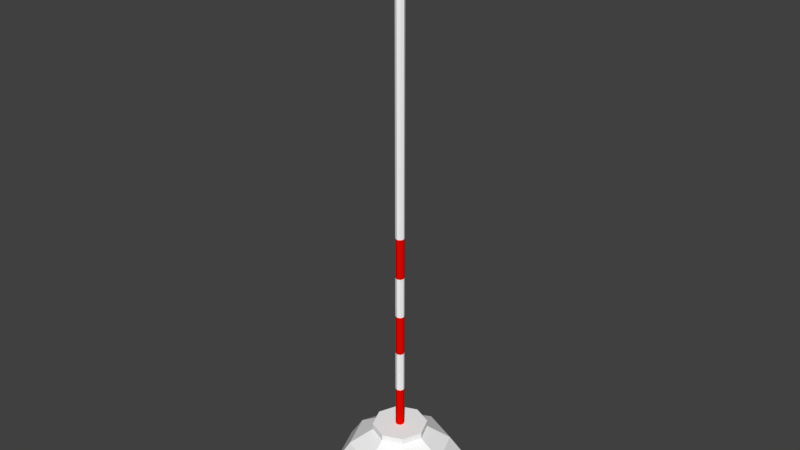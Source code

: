 # Source: Canvas.blend  (saved by Blender 2.78.0; exported with 4.5.12 LTS)
import bpy
from mathutils import Matrix  # noqa: F401  (used for matrix-valued properties, if any)

bpy.ops.wm.read_factory_settings(use_empty=True)
scene = bpy.context.scene
scene.name = 'Scene'

# ---- collections
col_collection_1 = bpy.data.collections.new('Collection 1'); scene.collection.children.link(col_collection_1)

# ---- materials (node trees are filled in below, after node groups)
mat_white = bpy.data.materials.new('white')
mat_white.alpha_threshold = 0.0
mat_white.use_transparent_shadow = False
mat_white.diffuse_color = (1.0, 1.0, 1.0, 1.0)
mat_white.roughness = 0.5
mat_white.specular_intensity = 0.0
mat_red = bpy.data.materials.new('red')
mat_red.alpha_threshold = 0.0
mat_red.use_transparent_shadow = False
mat_red.diffuse_color = (0.8, 0.003078, 0.0, 1.0)
mat_red.roughness = 0.5
mat_red.specular_intensity = 0.0

# ---- material node trees

# ---- world
world_world = bpy.data.worlds.new('World'); scene.world = world_world
world_world.color = (0.05088, 0.05088, 0.05088)
world_world.use_sun_shadow = False
world_world.sun_shadow_jitter_overblur = 0.0
world_world.cycles.sampling_method = 'MANUAL'

# ---- meshes
me_sphere = bpy.data.meshes.new('Sphere')
me_sphere.from_pydata([(0.0, 0.3827, 0.9239), (0.2706, 0.2706, 0.9239), (0.5, 0.5, 0.7071), (0.6533, 0.6533, 0.3827), (0.7071, 0.7071, -4.371e-08), (0.3827, 1.485e-07, 0.9239), (0.7071, 1.634e-07, 0.7071), (0.9239, 1.634e-07, 0.3827), (1.0, 1.336e-07, -4.371e-08), (0.2706, -0.2706, 0.9239), (0.5, -0.5, 0.7071), (0.6533, -0.6533, 0.3827), (0.7071, -0.7071, -4.371e-08), (1.244e-08, -0.3827, 0.9239), (1.244e-08, -0.7071, 0.7071), (4.224e-08, -0.9239, 0.3827), (1.244e-08, -1.0, -4.371e-08), (-0.2706, -0.2706, 0.9239), (-0.5, -0.5, 0.7071), (-0.6533, -0.6533, 0.3827), (-0.7071, -0.7071, -4.371e-08), (-0.3827, 1.634e-07, 0.9239), (-0.7071, 1.634e-07, 0.7071), (-0.9239, 1.038e-07, 0.3827), (-1.0, 1.634e-07, -4.371e-08), (-0.2706, 0.2706, 0.9239), (-0.5, 0.5, 0.7071), (-0.6533, 0.6533, 0.3827), (-0.7071, 0.7071, -4.371e-08), (-1.736e-08, 0.7071, 0.7071), (-4.717e-08, 0.9239, 0.3827), (1.244e-08, 1.0, -4.371e-08), (0.0, 0.3827, 1.013), (0.2706, 0.2706, 1.013), (0.3827, 1.485e-07, 1.013), (0.2706, -0.2706, 1.013), (1.244e-08, -0.3827, 1.013), (-0.2706, -0.2706, 1.013), (-0.3827, 1.634e-07, 1.013), (-0.2706, 0.2706, 1.013), (1.155e-10, 0.06178, 1.013), (0.04368, 0.04368, 1.013), (0.06178, 1.544e-07, 1.013), (0.04368, -0.04368, 1.013), (2.124e-09, -0.06178, 1.013), (-0.04368, -0.04368, 1.013), (-0.06178, 1.568e-07, 1.013), (-0.04368, 0.04368, 1.013), (1.155e-10, 0.06178, 8.213), (0.04368, 0.04368, 8.213), (0.06178, 1.544e-07, 8.213), (0.04368, -0.04368, 8.213), (2.124e-09, -0.06178, 8.213), (-0.04368, -0.04368, 8.213), (-0.06178, 1.568e-07, 8.213), (-0.04368, 0.04368, 8.213), (-0.04368, 0.04368, 3.917), (1.155e-10, 0.06178, 3.917), (-0.06178, 1.568e-07, 3.917), (-0.04368, -0.04368, 3.917), (0.04368, -0.04368, 3.917), (2.124e-09, -0.06178, 3.917), (0.06178, 1.544e-07, 3.917), (0.04368, 0.04368, 3.917), (-0.04368, 0.04368, 3.336), (-0.04368, 0.04368, 2.755), (-0.04368, 0.04368, 2.175), (-0.04368, 0.04368, 1.594), (-0.06178, 1.568e-07, 3.336), (-0.06178, 1.568e-07, 2.755), (-0.06178, 1.568e-07, 2.175), (-0.06178, 1.568e-07, 1.594), (0.04368, -0.04368, 3.336), (0.04368, -0.04368, 2.755), (0.04368, -0.04368, 2.175), (0.04368, -0.04368, 1.594), (0.06178, 1.544e-07, 3.336), (0.06178, 1.544e-07, 2.755), (0.06178, 1.544e-07, 2.175), (0.06178, 1.544e-07, 1.594), (1.155e-10, 0.06178, 1.594), (1.155e-10, 0.06178, 2.175), (1.155e-10, 0.06178, 2.755), (1.155e-10, 0.06178, 3.336), (-0.04368, -0.04368, 1.594), (-0.04368, -0.04368, 2.175), (-0.04368, -0.04368, 2.755), (-0.04368, -0.04368, 3.336), (2.124e-09, -0.06178, 1.594), (2.124e-09, -0.06178, 2.175), (2.124e-09, -0.06178, 2.755), (2.124e-09, -0.06178, 3.336), (0.04368, 0.04368, 1.594), (0.04368, 0.04368, 2.175), (0.04368, 0.04368, 2.755), (0.04368, 0.04368, 3.336)], [], [(31, 30, 3, 4), (29, 0, 1, 2), (30, 29, 2, 3), (3, 2, 6, 7), (4, 3, 7, 8), (2, 1, 5, 6), (7, 6, 10, 11), (8, 7, 11, 12), (6, 5, 9, 10), (12, 11, 15, 16), (10, 9, 13, 14), (11, 10, 14, 15), (14, 13, 17, 18), (15, 14, 18, 19), (16, 15, 19, 20), (19, 18, 22, 23), (20, 19, 23, 24), (18, 17, 21, 22), (24, 23, 27, 28), (22, 21, 25, 26), (23, 22, 26, 27), (28, 27, 30, 31), (26, 25, 0, 29), (27, 26, 29, 30), (0, 32, 33, 1), (5, 1, 33, 34), (9, 35, 36, 13), (25, 21, 38, 39), (25, 39, 32, 0), (13, 36, 37, 17), (21, 17, 37, 38), (9, 5, 34, 35), (35, 43, 44, 36), (34, 33, 41, 42), (39, 38, 46, 47), (36, 44, 45, 37), (35, 34, 42, 43), (32, 40, 41, 33), (39, 47, 40, 32), (38, 37, 45, 46), (56, 55, 48, 57), (58, 59, 53, 54), (60, 51, 52, 61), (62, 63, 49, 50), (56, 58, 54, 55), (61, 52, 53, 59), (60, 62, 50, 51), (57, 48, 49, 63), (83, 57, 63, 95), (72, 76, 62, 60), (91, 61, 59, 87), (64, 68, 58, 56), (76, 95, 63, 62), (72, 60, 61, 91), (68, 87, 59, 58), (64, 56, 57, 83), (47, 67, 80, 40), (67, 66, 81, 80), (66, 65, 82, 81), (65, 64, 83, 82), (46, 45, 84, 71), (71, 84, 85, 70), (70, 85, 86, 69), (69, 86, 87, 68), (43, 75, 88, 44), (75, 74, 89, 88), (74, 73, 90, 89), (73, 72, 91, 90), (42, 41, 92, 79), (79, 92, 93, 78), (78, 93, 94, 77), (77, 94, 95, 76), (47, 46, 71, 67), (67, 71, 70, 66), (66, 70, 69, 65), (65, 69, 68, 64), (44, 88, 84, 45), (88, 89, 85, 84), (89, 90, 86, 85), (90, 91, 87, 86), (43, 42, 79, 75), (75, 79, 78, 74), (74, 78, 77, 73), (73, 77, 76, 72), (40, 80, 92, 41), (80, 81, 93, 92), (81, 82, 94, 93), (82, 83, 95, 94)])
me_sphere.polygons.foreach_set('material_index', [0, 0, 0, 0, 0, 0, 0, 0, 0, 0, 0, 0, 0, 0, 0, 0, 0, 0, 0, 0, 0, 0, 0, 0, 0, 0, 0, 0, 0, 0, 0, 0, 0, 0, 0, 0, 0, 0, 0, 0, 0, 0, 0, 0, 0, 0, 0, 0, 1, 1, 1, 1, 1, 1, 1, 1, 1, 0, 1, 0, 1, 0, 1, 0, 1, 0, 1, 0, 1, 0, 1, 0, 1, 0, 1, 0, 1, 0, 1, 0, 1, 0, 1, 0, 1, 0, 1, 0])
me_sphere.materials.append(mat_white)
me_sphere.materials.append(mat_red)
me_sphere.use_remesh_preserve_volume = False
me_sphere.use_remesh_preserve_attributes = False
me_sphere.use_mirror_vertex_groups = False
me_sphere.update()

# ---- objects
ob_sphere = bpy.data.objects.new('Sphere', me_sphere)

# ---- transforms, parenting, visibility, modifiers, constraints
ob_sphere.location = (0.0, 0.0, 0.0)
ob_sphere.scale = (0.622, 0.622, 0.622)
ob_sphere.lineart.crease_threshold = 0.0

# ---- collection membership
col_collection_1.objects.link(ob_sphere)

# ---- scene / render settings (as saved in the file)
scene.frame_start = 1; scene.frame_end = 250; scene.frame_set(1)
scene.render.engine = 'BLENDER_EEVEE_NEXT'
scene.render.resolution_percentage = 50
scene.render.dither_intensity = 0.0
scene.cycles.use_denoising = False
scene.cycles.samples = 128
scene.cycles.sampling_pattern = 'TABULATED_SOBOL'
scene.cycles.light_sampling_threshold = 0.0
scene.cycles.use_adaptive_sampling = False
scene.cycles.use_light_tree = False
scene.cycles.blur_glossy = 0.0
scene.cycles.sample_clamp_indirect = 0.0
scene.view_settings.view_transform = 'Standard'
bpy.context.view_layer.update()

# ---- added for rendering (the .blend has no active camera and no usable light): camera, sun
cam_auto = bpy.data.cameras.new('AutoCamera')
cam_auto.lens = 50.0
cam_auto.sensor_width = 36.0
cam_auto.clip_end = 1000.0
ob_auto_camera = bpy.data.objects.new('AutoCamera', cam_auto)
scene.collection.objects.link(ob_auto_camera)
ob_auto_camera.location = (4.99865, -5.99839, 6.55301)
ob_auto_camera.rotation_euler = (1.09748, -7.21219e-08, 0.694738)
scene.camera = ob_auto_camera
light_auto_sun = bpy.data.lights.new('AutoSun', 'SUN')
light_auto_sun.energy = 3.0
light_auto_sun.angle = 0.0523599
ob_auto_sun = bpy.data.objects.new('AutoSun', light_auto_sun)
scene.collection.objects.link(ob_auto_sun)
ob_auto_sun.rotation_euler = (0.872665, 0.174533, 0.523599)
bpy.context.view_layer.update()
